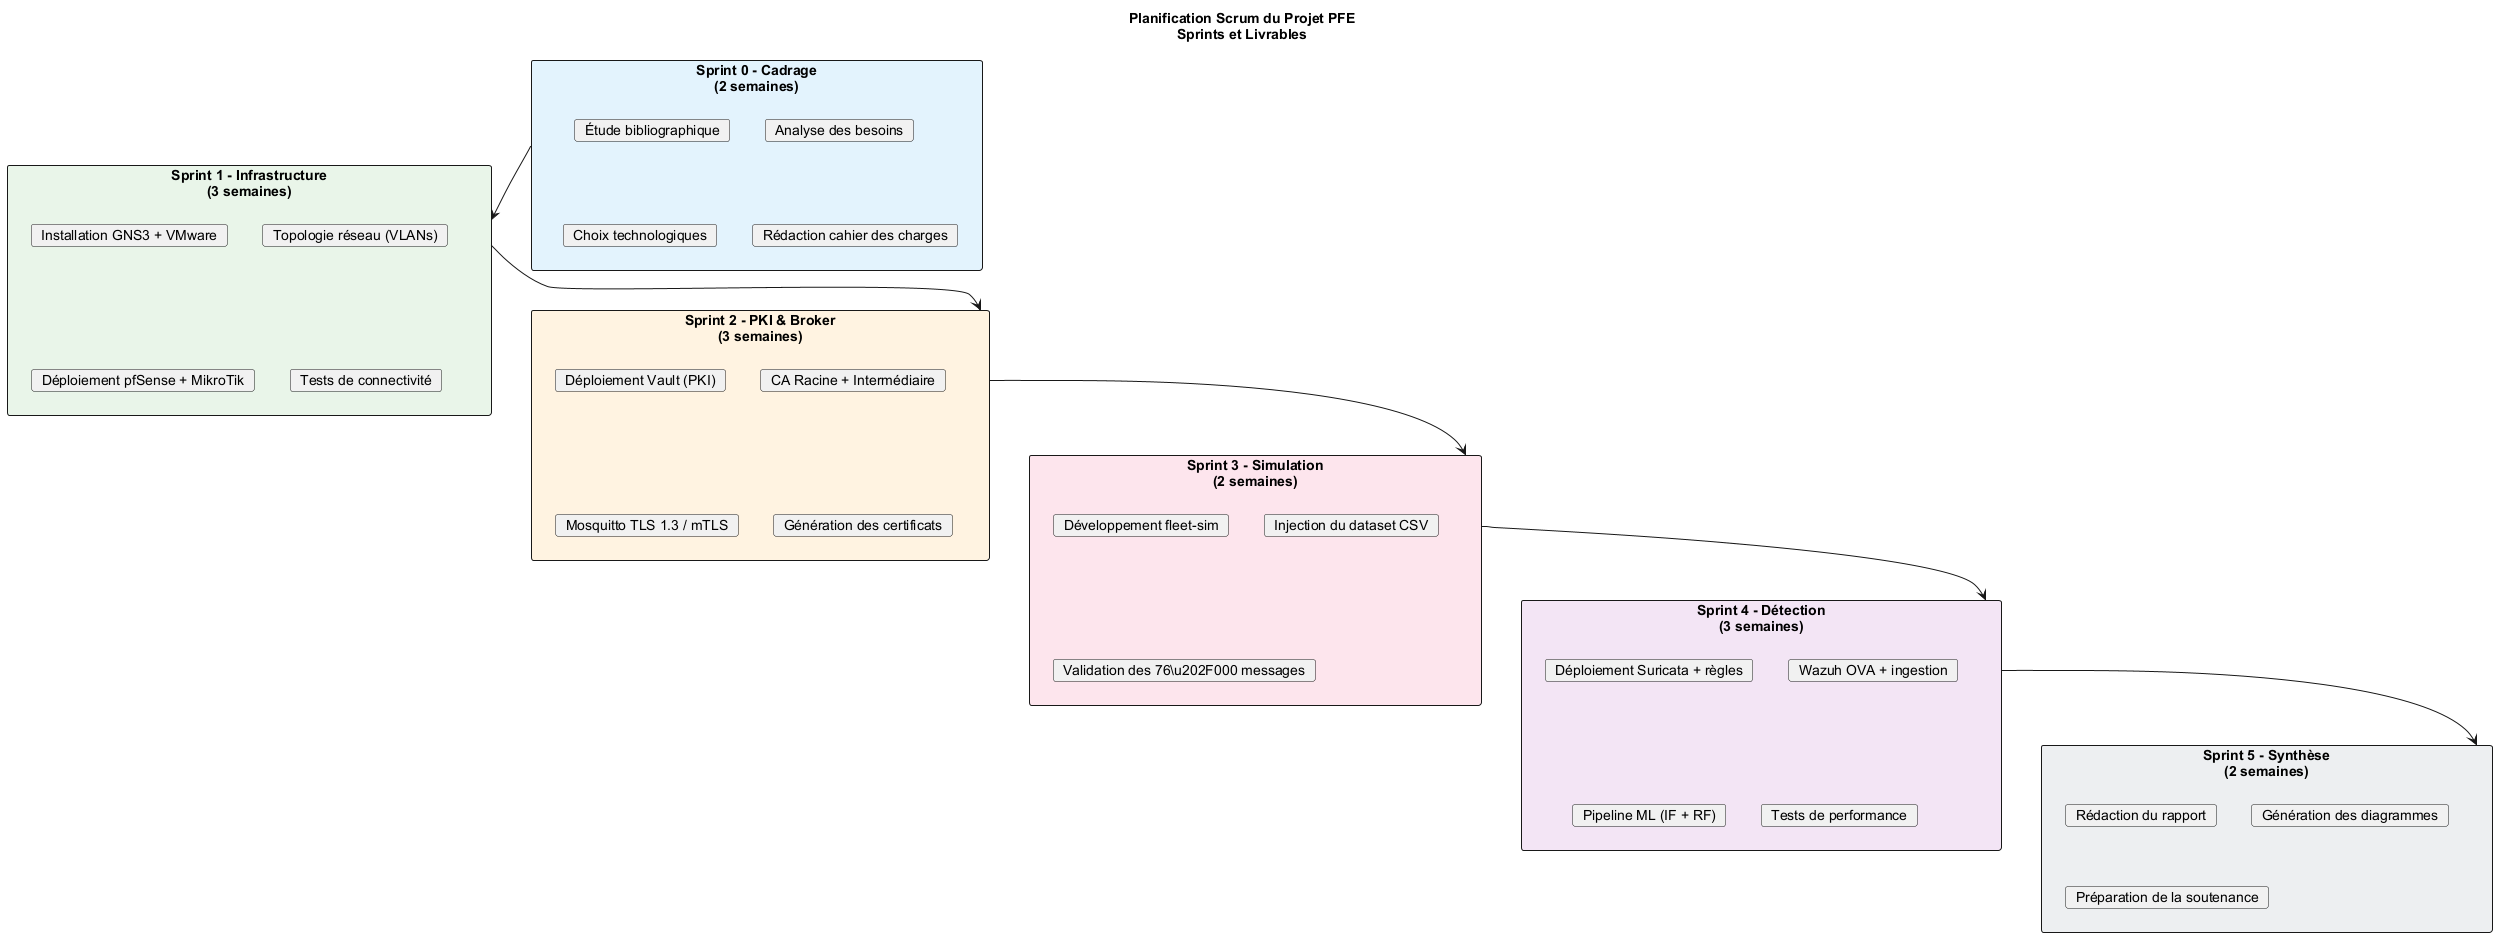

The diagram above was rendered by PlantUML. Its source (embedded in the PNG):
@startuml diag-scrum-sprints

skinparam backgroundColor #FFFFFF
skinparam defaultFontName Arial
skinparam shadowing false

title Planification Scrum du Projet PFE\nSprints et Livrables

!define DONE ✅
!define WIP 🔄

rectangle "**Sprint 0 - Cadrage**\n(2 semaines)" as S0 #E3F2FD {
  card "Analyse des besoins" as S0T1
  card "Étude bibliographique" as S0T2
  card "Choix technologiques" as S0T3
  card "Rédaction cahier des charges" as S0T4
}

rectangle "**Sprint 1 - Infrastructure**\n(3 semaines)" as S1 #E8F5E9 {
  card "Installation GNS3 + VMware" as S1T1
  card "Topologie réseau (VLANs)" as S1T2
  card "Déploiement pfSense + MikroTik" as S1T3
  card "Tests de connectivité" as S1T4
}

rectangle "**Sprint 2 - PKI & Broker**\n(3 semaines)" as S2 #FFF3E0 {
  card "Déploiement Vault (PKI)" as S2T1
  card "CA Racine + Intermédiaire" as S2T2
  card "Mosquitto TLS 1.3 / mTLS" as S2T3
  card "Génération des certificats" as S2T4
}

rectangle "**Sprint 3 - Simulation**\n(2 semaines)" as S3 #FCE4EC {
  card "Développement fleet-sim" as S3T1
  card "Injection du dataset CSV" as S3T2
  card "Validation des 76\u202F000 messages" as S3T3
}

rectangle "**Sprint 4 - Détection**\n(3 semaines)" as S4 #F3E5F5 {
  card "Déploiement Suricata + règles" as S4T1
  card "Wazuh OVA + ingestion" as S4T2
  card "Pipeline ML (IF + RF)" as S4T3
  card "Tests de performance" as S4T4
}

rectangle "**Sprint 5 - Synthèse**\n(2 semaines)" as S5 #ECEFF1 {
  card "Rédaction du rapport" as S5T1
  card "Génération des diagrammes" as S5T2
  card "Préparation de la soutenance" as S5T3
}

S0 -down-> S1
S1 -down-> S2
S2 -down-> S3
S3 -down-> S4
S4 -down-> S5

@enduml